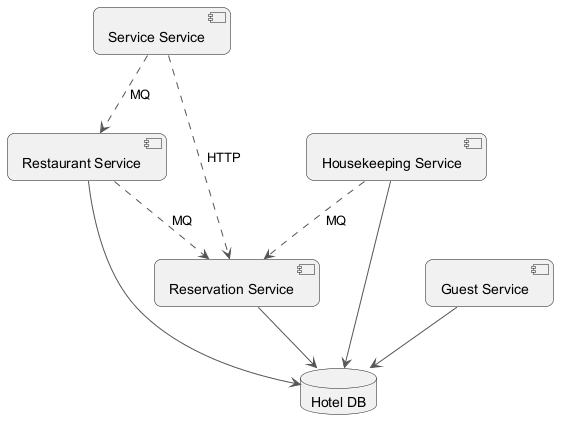

The diagram above was rendered by PlantUML. Its source (embedded in the PNG):
@startuml
skinparam backgroundColor #FFFFFF
skinparam roundCorner 15
skinparam ArrowColor #555555
component "Service Service" as C_ServiceService
component "Reservation Service" as C_ReservationService
component "Housekeeping Service" as C_HousekeepingService
component "Restaurant Service" as C_RestaurantService
component "Guest Service" as C_GuestService
database "Hotel DB" as DB_hotel
C_ReservationService --> DB_hotel
C_HousekeepingService --> DB_hotel
C_RestaurantService --> DB_hotel
C_GuestService --> DB_hotel
C_HousekeepingService ..> C_ReservationService : MQ
C_ServiceService ..> C_RestaurantService : MQ
C_RestaurantService ..> C_ReservationService : MQ
C_ServiceService ..> C_ReservationService : HTTP
@enduml